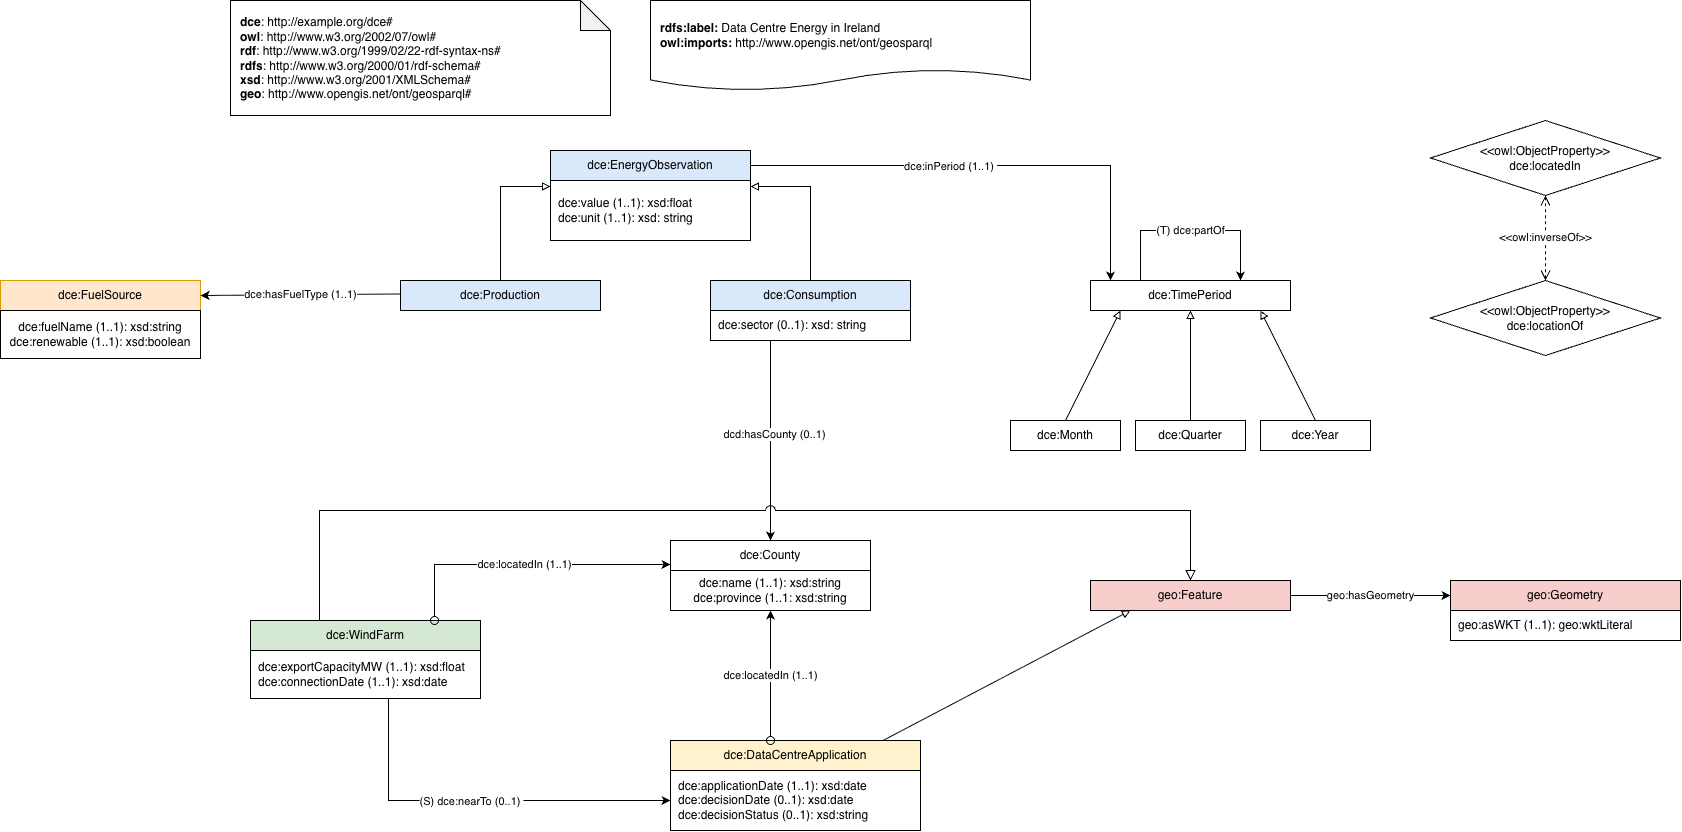

The diagram above was exported from draw.io. Its source (the exported page's mxGraphModel, read from the mxfile embedded in the PNG):
<mxGraphModel dx="3546" dy="983" grid="1" gridSize="10" guides="1" tooltips="1" connect="1" arrows="1" fold="1" page="1" pageScale="1" pageWidth="1750" pageHeight="1300" math="0" shadow="0">
  <root>
    <mxCell id="0" />
    <mxCell id="1" parent="0" />
    <mxCell id="c101" parent="1" style="shape=note;whiteSpace=wrap;html=1;backgroundOutline=1;darkOpacity=0.05;align=left;spacingLeft=8;" value="&lt;div&gt;&lt;b&gt;dce&lt;/b&gt;: http://example.org/dce#&lt;/div&gt;&lt;div&gt;&lt;b&gt;owl&lt;/b&gt;: http://www.w3.org/2002/07/owl#&lt;/div&gt;&lt;div&gt;&lt;b&gt;rdf&lt;/b&gt;: http://www.w3.org/1999/02/22-rdf-syntax-ns#&lt;/div&gt;&lt;div&gt;&lt;b&gt;rdfs&lt;/b&gt;: http://www.w3.org/2000/01/rdf-schema#&lt;/div&gt;&lt;div&gt;&lt;b&gt;xsd&lt;/b&gt;: http://www.w3.org/2001/XMLSchema#&lt;/div&gt;&lt;div&gt;&lt;b&gt;geo&lt;/b&gt;: http://www.opengis.net/ont/geosparql#&lt;/div&gt;" vertex="1">
      <mxGeometry height="115" width="380" x="80" y="20" as="geometry" />
    </mxCell>
    <mxCell id="c102" parent="1" style="shape=document;whiteSpace=wrap;html=1;boundedLbl=1;labelBackgroundColor=#ffffff;strokeColor=#000000;fontSize=12;fontColor=#000000;size=0.23333333333333334;align=left;spacingLeft=8;" value="&lt;div&gt;&lt;b&gt;rdfs:label:&lt;/b&gt; Data Centre Energy in Ireland&lt;/div&gt;&lt;div&gt;&lt;b style=&quot;background-color: light-dark(rgb(255, 255, 255), rgb(18, 18, 18)); color: light-dark(rgb(0, 0, 0), rgb(237, 237, 237));&quot;&gt;owl:imports:&lt;/b&gt;&lt;span style=&quot;background-color: light-dark(rgb(255, 255, 255), rgb(18, 18, 18)); color: light-dark(rgb(0, 0, 0), rgb(237, 237, 237));&quot;&gt; http://www.opengis.net/ont/geosparql&lt;/span&gt;&lt;/div&gt;" vertex="1">
      <mxGeometry height="90" width="380" x="500" y="20" as="geometry" />
    </mxCell>
    <mxCell id="lloVXrotuC7DOAz9dF9o-6" edge="1" parent="1" source="c103" style="edgeStyle=orthogonalEdgeStyle;rounded=0;orthogonalLoop=1;jettySize=auto;html=1;exitX=0.5;exitY=0;exitDx=0;exitDy=0;entryX=1;entryY=0.1;entryDx=0;entryDy=0;defaultLabelBackgroundColor=page;endArrow=block;endFill=0;" target="lloVXrotuC7DOAz9dF9o-2">
      <mxGeometry relative="1" as="geometry" />
    </mxCell>
    <mxCell id="c103" parent="1" style="rounded=0;whiteSpace=wrap;html=1;snapToPoint=1;points=[[0.1,0],[0.2,0],[0.3,0],[0.4,0],[0.5,0],[0.6,0],[0.7,0],[0.8,0],[0.9,0],[0,0.1],[0,0.3],[0,0.5],[0,0.7],[0,0.9],[0.1,1],[0.2,1],[0.3,1],[0.4,1],[0.5,1],[0.6,1],[0.7,1],[0.8,1],[0.9,1],[1,0.1],[1,0.3],[1,0.5],[1,0.7],[1,0.9]];fillColor=#dae8fc;" value="dce:Consumption" vertex="1">
      <mxGeometry height="30" width="200" x="560" y="300" as="geometry" />
    </mxCell>
    <mxCell id="lloVXrotuC7DOAz9dF9o-9" edge="1" parent="1" source="c104" style="edgeStyle=orthogonalEdgeStyle;rounded=0;orthogonalLoop=1;jettySize=auto;html=1;exitX=0.3;exitY=1;exitDx=0;exitDy=0;entryX=0.5;entryY=0;entryDx=0;entryDy=0;defaultLabelBackgroundColor=page;" target="c108">
      <mxGeometry relative="1" as="geometry" />
    </mxCell>
    <mxCell id="lloVXrotuC7DOAz9dF9o-10" connectable="0" parent="lloVXrotuC7DOAz9dF9o-9" style="edgeLabel;html=1;align=center;verticalAlign=middle;resizable=0;points=[];inheritText=1;defaultLabelBackgroundColor=page;" value="dcd:hasCounty (0..1)" vertex="1">
      <mxGeometry relative="1" x="-0.0693" y="3" as="geometry">
        <mxPoint as="offset" />
      </mxGeometry>
    </mxCell>
    <mxCell id="c104" parent="1" style="rounded=0;whiteSpace=wrap;html=1;snapToPoint=1;points=[[0.1,0],[0.2,0],[0.3,0],[0.4,0],[0.5,0],[0.6,0],[0.7,0],[0.8,0],[0.9,0],[0,0.1],[0,0.3],[0,0.5],[0,0.7],[0,0.9],[0.1,1],[0.2,1],[0.3,1],[0.4,1],[0.5,1],[0.6,1],[0.7,1],[0.8,1],[0.9,1],[1,0.1],[1,0.3],[1,0.5],[1,0.7],[1,0.9]];align=left;spacingLeft=6;" value="&lt;span style=&quot;background-color: transparent; color: light-dark(#000000, var(--ge-light-color, #ffffff)); text-align: center;&quot;&gt;dce:sector (0..1): xsd: string&lt;/span&gt;" vertex="1">
      <mxGeometry height="30" width="200" x="560" y="330" as="geometry" />
    </mxCell>
    <mxCell id="c106" parent="1" style="rounded=0;whiteSpace=wrap;html=1;snapToPoint=1;points=[[0.1,0],[0.2,0],[0.3,0],[0.4,0],[0.5,0],[0.6,0],[0.7,0],[0.8,0],[0.9,0],[0,0.1],[0,0.3],[0,0.5],[0,0.7],[0,0.9],[0.1,1],[0.2,1],[0.3,1],[0.4,1],[0.5,1],[0.6,1],[0.7,1],[0.8,1],[0.9,1],[1,0.1],[1,0.3],[1,0.5],[1,0.7],[1,0.9]];fillColor=#ffe6cc;strokeColor=#d79b00;" value="dce:FuelSource" vertex="1">
      <mxGeometry height="30" width="200" x="-150" y="300" as="geometry" />
    </mxCell>
    <mxCell id="c107" parent="1" style="rounded=0;whiteSpace=wrap;html=1;snapToPoint=1;points=[[0.1,0],[0.2,0],[0.3,0],[0.4,0],[0.5,0],[0.6,0],[0.7,0],[0.8,0],[0.9,0],[0,0.1],[0,0.3],[0,0.5],[0,0.7],[0,0.9],[0.1,1],[0.2,1],[0.3,1],[0.4,1],[0.5,1],[0.6,1],[0.7,1],[0.8,1],[0.9,1],[1,0.1],[1,0.3],[1,0.5],[1,0.7],[1,0.9]];" value="dce:fuelName (1..1): xsd:string&lt;div&gt;dce:renewable (1..1): xsd:boolean&lt;/div&gt;" vertex="1">
      <mxGeometry height="48" width="200" x="-150" y="330" as="geometry" />
    </mxCell>
    <mxCell id="c108" parent="1" style="rounded=0;whiteSpace=wrap;html=1;snapToPoint=1;points=[[0.1,0],[0.2,0],[0.3,0],[0.4,0],[0.5,0],[0.6,0],[0.7,0],[0.8,0],[0.9,0],[0,0.1],[0,0.3],[0,0.5],[0,0.7],[0,0.9],[0.1,1],[0.2,1],[0.3,1],[0.4,1],[0.5,1],[0.6,1],[0.7,1],[0.8,1],[0.9,1],[1,0.1],[1,0.3],[1,0.5],[1,0.7],[1,0.9]];" value="dce:County" vertex="1">
      <mxGeometry height="30" width="200" x="520" y="560" as="geometry" />
    </mxCell>
    <mxCell id="c110" edge="1" parent="1" style="endArrow=classic;html=1;endSize=6;rounded=0;exitX=0;exitY=0.7;exitDx=0;exitDy=0;entryX=1;entryY=0.5;entryDx=0;entryDy=0;labelBackgroundColor=#ffffff;" target="c106" value="dce:hasFuelType (1..1)">
      <mxGeometry relative="1" as="geometry">
        <mxPoint x="250" y="313.4999999999998" as="sourcePoint" />
      </mxGeometry>
    </mxCell>
    <mxCell id="c113" parent="1" style="rounded=0;whiteSpace=wrap;html=1;snapToPoint=1;points=[[0.1,0],[0.2,0],[0.3,0],[0.4,0],[0.5,0],[0.6,0],[0.7,0],[0.8,0],[0.9,0],[0,0.1],[0,0.3],[0,0.5],[0,0.7],[0,0.9],[0.1,1],[0.2,1],[0.3,1],[0.4,1],[0.5,1],[0.6,1],[0.7,1],[0.8,1],[0.9,1],[1,0.1],[1,0.3],[1,0.5],[1,0.7],[1,0.9]];" value="dce:TimePeriod" vertex="1">
      <mxGeometry height="30" width="200" x="940" y="300" as="geometry" />
    </mxCell>
    <mxCell id="c115" edge="1" parent="1" source="c113" style="endArrow=classic;html=1;endSize=6;rounded=0;exitX=0.25;exitY=0;exitDx=0;exitDy=0;entryX=0.75;entryY=0;entryDx=0;entryDy=0;labelBackgroundColor=#ffffff;" target="c113" value="(T) dce:partOf">
      <mxGeometry relative="1" as="geometry">
        <Array as="points">
          <mxPoint x="990" y="250" />
          <mxPoint x="1090" y="250" />
        </Array>
      </mxGeometry>
    </mxCell>
    <mxCell id="c116" parent="1" style="rounded=0;whiteSpace=wrap;html=1;snapToPoint=1;points=[[0.1,0],[0.2,0],[0.3,0],[0.4,0],[0.5,0],[0.6,0],[0.7,0],[0.8,0],[0.9,0],[0,0.1],[0,0.3],[0,0.5],[0,0.7],[0,0.9],[0.1,1],[0.2,1],[0.3,1],[0.4,1],[0.5,1],[0.6,1],[0.7,1],[0.8,1],[0.9,1],[1,0.1],[1,0.3],[1,0.5],[1,0.7],[1,0.9]];" value="dce:Month" vertex="1">
      <mxGeometry height="30" width="110" x="860" y="440" as="geometry" />
    </mxCell>
    <mxCell id="c117" edge="1" parent="1" source="c116" style="endArrow=block;endFill=0;html=1;endSize=6;rounded=0;exitX=0.5;exitY=0;exitDx=0;exitDy=0;entryX=0.15;entryY=1;entryDx=0;entryDy=0;" target="c113" value="">
      <mxGeometry relative="1" as="geometry" />
    </mxCell>
    <mxCell id="c118" parent="1" style="rounded=0;whiteSpace=wrap;html=1;snapToPoint=1;points=[[0.1,0],[0.2,0],[0.3,0],[0.4,0],[0.5,0],[0.6,0],[0.7,0],[0.8,0],[0.9,0],[0,0.1],[0,0.3],[0,0.5],[0,0.7],[0,0.9],[0.1,1],[0.2,1],[0.3,1],[0.4,1],[0.5,1],[0.6,1],[0.7,1],[0.8,1],[0.9,1],[1,0.1],[1,0.3],[1,0.5],[1,0.7],[1,0.9]];" value="dce:Quarter" vertex="1">
      <mxGeometry height="30" width="110" x="985" y="440" as="geometry" />
    </mxCell>
    <mxCell id="c119" edge="1" parent="1" source="c118" style="endArrow=block;endFill=0;html=1;endSize=6;rounded=0;exitX=0.5;exitY=0;exitDx=0;exitDy=0;entryX=0.5;entryY=1;entryDx=0;entryDy=0;" target="c113" value="">
      <mxGeometry relative="1" as="geometry" />
    </mxCell>
    <mxCell id="c120" parent="1" style="rounded=0;whiteSpace=wrap;html=1;snapToPoint=1;points=[[0.1,0],[0.2,0],[0.3,0],[0.4,0],[0.5,0],[0.6,0],[0.7,0],[0.8,0],[0.9,0],[0,0.1],[0,0.3],[0,0.5],[0,0.7],[0,0.9],[0.1,1],[0.2,1],[0.3,1],[0.4,1],[0.5,1],[0.6,1],[0.7,1],[0.8,1],[0.9,1],[1,0.1],[1,0.3],[1,0.5],[1,0.7],[1,0.9]];" value="dce:Year" vertex="1">
      <mxGeometry height="30" width="110" x="1110" y="440" as="geometry" />
    </mxCell>
    <mxCell id="c121" edge="1" parent="1" source="c120" style="endArrow=block;endFill=0;html=1;endSize=6;rounded=0;exitX=0.5;exitY=0;exitDx=0;exitDy=0;entryX=0.85;entryY=1;entryDx=0;entryDy=0;" target="c113" value="">
      <mxGeometry relative="1" as="geometry" />
    </mxCell>
    <mxCell id="c122" parent="1" style="rounded=0;whiteSpace=wrap;html=1;snapToPoint=1;points=[[0.1,0],[0.2,0],[0.3,0],[0.4,0],[0.5,0],[0.6,0],[0.7,0],[0.8,0],[0.9,0],[0,0.1],[0,0.3],[0,0.5],[0,0.7],[0,0.9],[0.1,1],[0.2,1],[0.3,1],[0.4,1],[0.5,1],[0.6,1],[0.7,1],[0.8,1],[0.9,1],[1,0.1],[1,0.3],[1,0.5],[1,0.7],[1,0.9]];fillColor=#fff2cc;" value="dce:DataCentreApplication" vertex="1">
      <mxGeometry height="30" width="250" x="520" y="760" as="geometry" />
    </mxCell>
    <mxCell id="c123" parent="1" style="rounded=0;whiteSpace=wrap;html=1;snapToPoint=1;points=[[0.1,0],[0.2,0],[0.3,0],[0.4,0],[0.5,0],[0.6,0],[0.7,0],[0.8,0],[0.9,0],[0,0.1],[0,0.3],[0,0.5],[0,0.7],[0,0.9],[0.1,1],[0.2,1],[0.3,1],[0.4,1],[0.5,1],[0.6,1],[0.7,1],[0.8,1],[0.9,1],[1,0.1],[1,0.3],[1,0.5],[1,0.7],[1,0.9]];align=left;spacingLeft=6;" value="dce:applicationDate (1..1): xsd:date&lt;br&gt;dce:decisionDate (0..1): xsd:date&lt;div&gt;dce:decisionStatus (0..1): xsd:string&lt;/div&gt;" vertex="1">
      <mxGeometry height="60" width="250" x="520" y="790" as="geometry" />
    </mxCell>
    <mxCell id="c124" edge="1" parent="1" source="c122" style="endArrow=classic;html=1;endSize=6;rounded=0;startArrow=oval;startFill=0;startSize=8;exitX=0.4;exitY=0;exitDx=0;exitDy=0;labelBackgroundColor=#ffffff;entryX=0.5;entryY=1;entryDx=0;entryDy=0;" target="lloVXrotuC7DOAz9dF9o-16" value="dce:locatedIn (1..1)">
      <mxGeometry relative="1" as="geometry">
        <mxPoint x="620" y="670" as="targetPoint" />
      </mxGeometry>
    </mxCell>
    <mxCell id="c137" parent="1" style="rounded=0;whiteSpace=wrap;html=1;snapToPoint=1;points=[[0.1,0],[0.2,0],[0.3,0],[0.4,0],[0.5,0],[0.6,0],[0.7,0],[0.8,0],[0.9,0],[0,0.1],[0,0.3],[0,0.5],[0,0.7],[0,0.9],[0.1,1],[0.2,1],[0.3,1],[0.4,1],[0.5,1],[0.6,1],[0.7,1],[0.8,1],[0.9,1],[1,0.1],[1,0.3],[1,0.5],[1,0.7],[1,0.9]];fillColor=#d5e8d4;" value="dce:WindFarm" vertex="1">
      <mxGeometry height="30" width="230" x="100" y="640" as="geometry" />
    </mxCell>
    <mxCell id="lloVXrotuC7DOAz9dF9o-14" edge="1" parent="1" source="c138" style="edgeStyle=orthogonalEdgeStyle;rounded=0;orthogonalLoop=1;jettySize=auto;html=1;exitX=0.6;exitY=1;exitDx=0;exitDy=0;entryX=0;entryY=0.5;entryDx=0;entryDy=0;defaultLabelBackgroundColor=page;" target="c123">
      <mxGeometry relative="1" as="geometry" />
    </mxCell>
    <mxCell id="lloVXrotuC7DOAz9dF9o-15" connectable="0" parent="lloVXrotuC7DOAz9dF9o-14" style="edgeLabel;html=1;align=center;verticalAlign=middle;resizable=0;points=[];inheritText=1;defaultLabelBackgroundColor=page;" value="(S) dce:nearTo (0..1)&amp;nbsp;" vertex="1">
      <mxGeometry relative="1" x="-0.2518" y="4" as="geometry">
        <mxPoint x="40" y="4" as="offset" />
      </mxGeometry>
    </mxCell>
    <mxCell id="c138" parent="1" style="rounded=0;whiteSpace=wrap;html=1;snapToPoint=1;points=[[0.1,0],[0.2,0],[0.3,0],[0.4,0],[0.5,0],[0.6,0],[0.7,0],[0.8,0],[0.9,0],[0,0.1],[0,0.3],[0,0.5],[0,0.7],[0,0.9],[0.1,1],[0.2,1],[0.3,1],[0.4,1],[0.5,1],[0.6,1],[0.7,1],[0.8,1],[0.9,1],[1,0.1],[1,0.3],[1,0.5],[1,0.7],[1,0.9]];align=left;spacingLeft=6;" value="dce:exportCapacityMW (1..1): xsd:float&lt;br&gt;dce:connectionDate (1..1): xsd:date" vertex="1">
      <mxGeometry height="48" width="230" x="100" y="670" as="geometry" />
    </mxCell>
    <mxCell id="c139" edge="1" parent="1" source="c137" style="endArrow=classic;html=1;endSize=6;rounded=0;startArrow=oval;startFill=0;startSize=8;exitX=0.8;exitY=0;exitDx=0;exitDy=0;entryX=0;entryY=0.8;entryDx=0;entryDy=0;labelBackgroundColor=#ffffff;" target="c108" value="dce:locatedIn (1..1)">
      <mxGeometry relative="1" as="geometry">
        <Array as="points">
          <mxPoint x="284" y="584" />
        </Array>
      </mxGeometry>
    </mxCell>
    <mxCell id="c140" parent="1" style="rounded=0;whiteSpace=wrap;html=1;snapToPoint=1;points=[[0.1,0],[0.2,0],[0.3,0],[0.4,0],[0.5,0],[0.6,0],[0.7,0],[0.8,0],[0.9,0],[0,0.1],[0,0.3],[0,0.5],[0,0.7],[0,0.9],[0.1,1],[0.2,1],[0.3,1],[0.4,1],[0.5,1],[0.6,1],[0.7,1],[0.8,1],[0.9,1],[1,0.1],[1,0.3],[1,0.5],[1,0.7],[1,0.9]];fillColor=#f8cecc;" value="geo:Feature" vertex="1">
      <mxGeometry height="30" width="200" x="940" y="600" as="geometry" />
    </mxCell>
    <mxCell id="c141" parent="1" style="rounded=0;whiteSpace=wrap;html=1;snapToPoint=1;points=[[0.1,0],[0.2,0],[0.3,0],[0.4,0],[0.5,0],[0.6,0],[0.7,0],[0.8,0],[0.9,0],[0,0.1],[0,0.3],[0,0.5],[0,0.7],[0,0.9],[0.1,1],[0.2,1],[0.3,1],[0.4,1],[0.5,1],[0.6,1],[0.7,1],[0.8,1],[0.9,1],[1,0.1],[1,0.3],[1,0.5],[1,0.7],[1,0.9]];fillColor=#f8cecc;" value="geo:Geometry" vertex="1">
      <mxGeometry height="30" width="230" x="1300" y="600" as="geometry" />
    </mxCell>
    <mxCell id="c142" parent="1" style="rounded=0;whiteSpace=wrap;html=1;snapToPoint=1;points=[[0.1,0],[0.2,0],[0.3,0],[0.4,0],[0.5,0],[0.6,0],[0.7,0],[0.8,0],[0.9,0],[0,0.1],[0,0.3],[0,0.5],[0,0.7],[0,0.9],[0.1,1],[0.2,1],[0.3,1],[0.4,1],[0.5,1],[0.6,1],[0.7,1],[0.8,1],[0.9,1],[1,0.1],[1,0.3],[1,0.5],[1,0.7],[1,0.9]];align=left;spacingLeft=6;" value="geo:asWKT (1..1): geo:wktLiteral" vertex="1">
      <mxGeometry height="30" width="230" x="1300" y="630" as="geometry" />
    </mxCell>
    <mxCell id="c143" edge="1" parent="1" source="c140" style="endArrow=classic;html=1;endSize=6;rounded=0;exitX=1;exitY=0.5;exitDx=0;exitDy=0;entryX=0;entryY=0.5;entryDx=0;entryDy=0;labelBackgroundColor=#ffffff;" target="c141" value="geo:hasGeometry">
      <mxGeometry relative="1" as="geometry" />
    </mxCell>
    <mxCell id="c144" edge="1" parent="1" source="c122" style="endArrow=block;endFill=0;html=1;endSize=6;rounded=0;exitX=0.85;exitY=0;exitDx=0;exitDy=0;entryX=0.2;entryY=1;entryDx=0;entryDy=0;" target="c140" value="">
      <mxGeometry relative="1" as="geometry" />
    </mxCell>
    <mxCell id="c145" edge="1" parent="1" source="c137" style="endArrow=block;endFill=0;html=1;endSize=8;rounded=0;jumpStyle=arc;jumpSize=10;exitX=0.3;exitY=0;exitDx=0;exitDy=0;entryX=0.5;entryY=0;entryDx=0;entryDy=0;" target="c140" value="">
      <mxGeometry relative="1" as="geometry">
        <Array as="points">
          <mxPoint x="169" y="530" />
          <mxPoint x="1040" y="530" />
        </Array>
      </mxGeometry>
    </mxCell>
    <mxCell id="c146" parent="1" style="rhombus;whiteSpace=wrap;html=1;" value="&lt;div&gt;&amp;lt;&amp;lt;owl:ObjectProperty&amp;gt;&amp;gt;&lt;br&gt;dce:locatedIn&lt;/div&gt;" vertex="1">
      <mxGeometry height="75" width="230" x="1280" y="140" as="geometry" />
    </mxCell>
    <mxCell id="c147" parent="1" style="rhombus;whiteSpace=wrap;html=1;" value="&lt;div&gt;&amp;lt;&amp;lt;owl:ObjectProperty&amp;gt;&amp;gt;&lt;br&gt;dce:locationOf&lt;/div&gt;" vertex="1">
      <mxGeometry height="75" width="230" x="1280" y="300" as="geometry" />
    </mxCell>
    <mxCell id="c148" edge="1" parent="1" source="c147" style="endArrow=open;endFill=0;dashed=1;html=1;endSize=8;startArrow=open;startFill=0;startSize=8;exitX=0.5;exitY=0;exitDx=0;exitDy=0;entryX=0.5;entryY=1;entryDx=0;entryDy=0;labelBackgroundColor=#ffffff;" target="c146" value="&amp;lt;&amp;lt;owl:inverseOf&amp;gt;&amp;gt;">
      <mxGeometry relative="1" as="geometry" />
    </mxCell>
    <mxCell id="lloVXrotuC7DOAz9dF9o-3" edge="1" parent="1" source="DyatvVL51noWpyC-gF-P-5" style="edgeStyle=orthogonalEdgeStyle;rounded=0;orthogonalLoop=1;jettySize=auto;html=1;exitX=0.5;exitY=0;exitDx=0;exitDy=0;entryX=0;entryY=0.1;entryDx=0;entryDy=0;defaultLabelBackgroundColor=page;endArrow=block;endFill=0;" target="lloVXrotuC7DOAz9dF9o-2">
      <mxGeometry relative="1" as="geometry" />
    </mxCell>
    <mxCell id="DyatvVL51noWpyC-gF-P-5" parent="1" style="rounded=0;whiteSpace=wrap;html=1;snapToPoint=1;points=[[0.1,0],[0.2,0],[0.3,0],[0.4,0],[0.5,0],[0.6,0],[0.7,0],[0.8,0],[0.9,0],[0,0.1],[0,0.3],[0,0.5],[0,0.7],[0,0.9],[0.1,1],[0.2,1],[0.3,1],[0.4,1],[0.5,1],[0.6,1],[0.7,1],[0.8,1],[0.9,1],[1,0.1],[1,0.3],[1,0.5],[1,0.7],[1,0.9]];fillColor=#dae8fc;" value="dce:Production" vertex="1">
      <mxGeometry height="30" width="200" x="250" y="300" as="geometry" />
    </mxCell>
    <mxCell id="DyatvVL51noWpyC-gF-P-6" parent="1" style="rounded=0;whiteSpace=wrap;html=1;snapToPoint=1;points=[[0.1,0],[0.2,0],[0.3,0],[0.4,0],[0.5,0],[0.6,0],[0.7,0],[0.8,0],[0.9,0],[0,0.1],[0,0.3],[0,0.5],[0,0.7],[0,0.9],[0.1,1],[0.2,1],[0.3,1],[0.4,1],[0.5,1],[0.6,1],[0.7,1],[0.8,1],[0.9,1],[1,0.1],[1,0.3],[1,0.5],[1,0.7],[1,0.9]];align=left;spacingLeft=6;" value="" vertex="1">
      <mxGeometry width="200" x="250" y="330" as="geometry" />
    </mxCell>
    <mxCell id="lloVXrotuC7DOAz9dF9o-8" edge="1" parent="1" source="lloVXrotuC7DOAz9dF9o-1" style="edgeStyle=orthogonalEdgeStyle;rounded=0;orthogonalLoop=1;jettySize=auto;html=1;exitX=1;exitY=0.5;exitDx=0;exitDy=0;entryX=0.1;entryY=0;entryDx=0;entryDy=0;defaultLabelBackgroundColor=page;" target="c113">
      <mxGeometry relative="1" as="geometry" />
    </mxCell>
    <mxCell id="lloVXrotuC7DOAz9dF9o-13" connectable="0" parent="lloVXrotuC7DOAz9dF9o-8" style="edgeLabel;html=1;align=center;verticalAlign=middle;resizable=0;points=[];inheritText=1;defaultLabelBackgroundColor=page;" value="dce:inPeriod (1..1)&amp;nbsp;" vertex="1">
      <mxGeometry relative="1" x="-0.1634" as="geometry">
        <mxPoint as="offset" />
      </mxGeometry>
    </mxCell>
    <mxCell id="lloVXrotuC7DOAz9dF9o-1" parent="1" style="rounded=0;whiteSpace=wrap;html=1;snapToPoint=1;points=[[0.1,0],[0.2,0],[0.3,0],[0.4,0],[0.5,0],[0.6,0],[0.7,0],[0.8,0],[0.9,0],[0,0.1],[0,0.3],[0,0.5],[0,0.7],[0,0.9],[0.1,1],[0.2,1],[0.3,1],[0.4,1],[0.5,1],[0.6,1],[0.7,1],[0.8,1],[0.9,1],[1,0.1],[1,0.3],[1,0.5],[1,0.7],[1,0.9]];fillColor=#dae8fc;" value="dce:EnergyObservation" vertex="1">
      <mxGeometry height="30" width="200" x="400" y="170" as="geometry" />
    </mxCell>
    <mxCell id="lloVXrotuC7DOAz9dF9o-2" parent="1" style="rounded=0;whiteSpace=wrap;html=1;snapToPoint=1;points=[[0.1,0],[0.2,0],[0.3,0],[0.4,0],[0.5,0],[0.6,0],[0.7,0],[0.8,0],[0.9,0],[0,0.1],[0,0.3],[0,0.5],[0,0.7],[0,0.9],[0.1,1],[0.2,1],[0.3,1],[0.4,1],[0.5,1],[0.6,1],[0.7,1],[0.8,1],[0.9,1],[1,0.1],[1,0.3],[1,0.5],[1,0.7],[1,0.9]];align=left;spacingLeft=6;" value="dce:value (1..1): xsd:float&lt;div&gt;&lt;span style=&quot;background-color: transparent; color: light-dark(#000000, var(--ge-light-color, #ffffff)); text-align: center;&quot;&gt;dce:unit (1..1): xsd: string&lt;/span&gt;&lt;/div&gt;" vertex="1">
      <mxGeometry height="60" width="200" x="400" y="200" as="geometry" />
    </mxCell>
    <mxCell id="lloVXrotuC7DOAz9dF9o-16" parent="1" style="rounded=0;whiteSpace=wrap;html=1;snapToPoint=1;points=[[0.1,0],[0.2,0],[0.3,0],[0.4,0],[0.5,0],[0.6,0],[0.7,0],[0.8,0],[0.9,0],[0,0.1],[0,0.3],[0,0.5],[0,0.7],[0,0.9],[0.1,1],[0.2,1],[0.3,1],[0.4,1],[0.5,1],[0.6,1],[0.7,1],[0.8,1],[0.9,1],[1,0.1],[1,0.3],[1,0.5],[1,0.7],[1,0.9]];" value="dce:name (1..1): xsd:string&lt;div&gt;dce:province (1..1: xsd:string&lt;/div&gt;" vertex="1">
      <mxGeometry height="40" width="200" x="520" y="590" as="geometry" />
    </mxCell>
  </root>
</mxGraphModel>